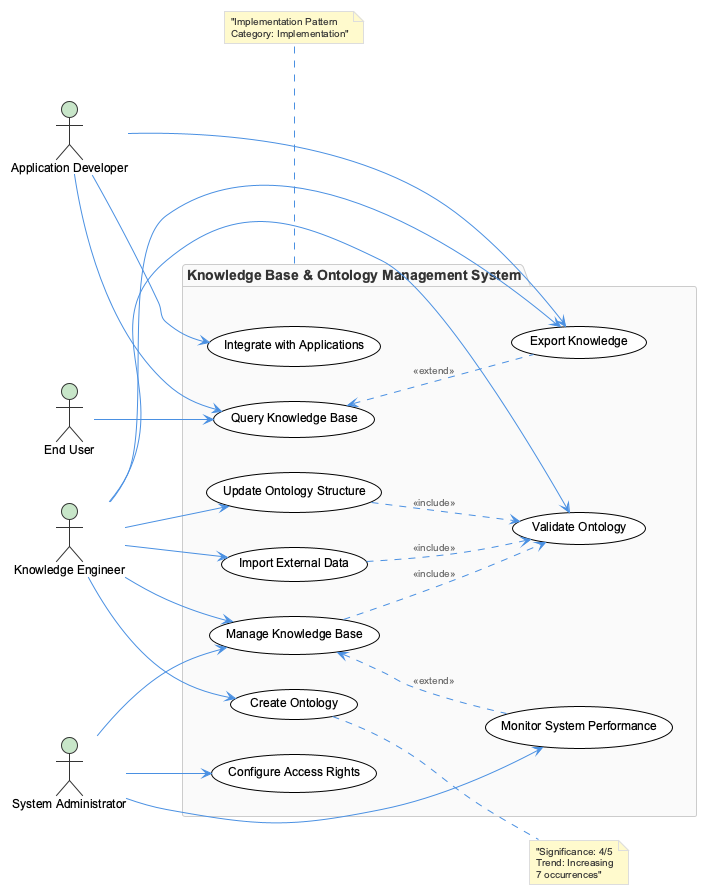

The diagram above was rendered by PlantUML. Its source (embedded in the PNG):
@startuml
!include /Users/q284340/Agentic/coding/docs/puml/_standard-style.puml

left to right direction

actor "Knowledge Engineer" as KE
actor "System Administrator" as SA
actor "Application Developer" as AD
actor "End User" as EU

package "Knowledge Base & Ontology Management System" {
  usecase "Create Ontology" as UC1
  usecase "Update Ontology Structure" as UC2
  usecase "Manage Knowledge Base" as UC3
  usecase "Query Knowledge Base" as UC4
  usecase "Validate Ontology" as UC5
  usecase "Import External Data" as UC6
  usecase "Export Knowledge" as UC7
  usecase "Monitor System Performance" as UC8
  usecase "Configure Access Rights" as UC9
  usecase "Integrate with Applications" as UC10
}

' Knowledge Engineer interactions
KE --> UC1
KE --> UC2
KE --> UC3
KE --> UC5
KE --> UC6
KE --> UC7

' System Administrator interactions
SA --> UC8
SA --> UC9
SA --> UC3

' Application Developer interactions
AD --> UC10
AD --> UC4
AD --> UC7

' End User interactions
EU --> UC4

' Include relationships
UC3 ..> UC5 : <<include>>
UC6 ..> UC5 : <<include>>
UC2 ..> UC5 : <<include>>

' Extend relationships
UC4 <.. UC7 : <<extend>>
UC3 <.. UC8 : <<extend>>

note right of UC1 : "Significance: 4/5\nTrend: Increasing\n7 occurrences"
note bottom of "Knowledge Base & Ontology Management System" : "Implementation Pattern\nCategory: Implementation"

@enduml